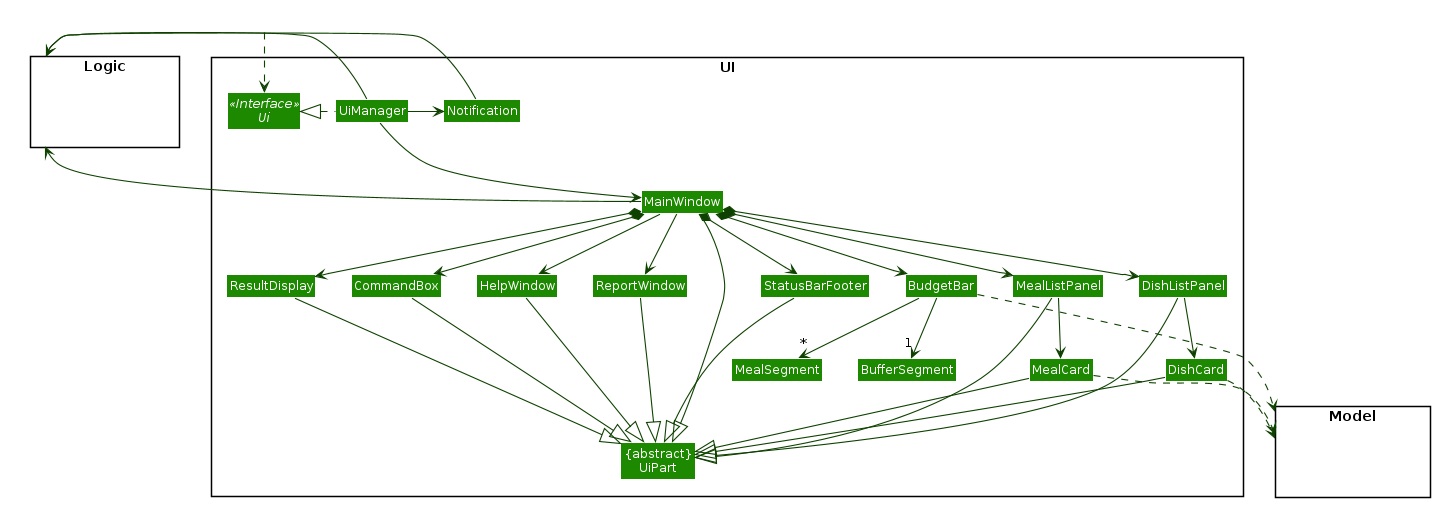

The diagram above was rendered by PlantUML. Its source (embedded in the PNG):
@startuml















skinparam BackgroundColor #FFFFFFF

skinparam Shadowing false

skinparam Class {
    FontColor #FFFFFF
    BorderThickness 1
    BorderColor #FFFFFF
    StereotypeFontColor #FFFFFF
    FontName Arial
}

skinparam Actor {
    BorderColor #000000
    Color #000000
    FontName Arial
}

skinparam Sequence {
    MessageAlign center
    BoxFontSize 15
    BoxPadding 0
    BoxFontColor #FFFFFF
    FontName Arial
}

skinparam Participant {
    FontColor #FFFFFFF
    Padding 20
}

skinparam MinClassWidth 50
skinparam ParticipantPadding 10
skinparam Shadowing false
skinparam DefaultTextAlignment center
skinparam packageStyle Rectangle

hide footbox
hide members
hide circle
skinparam arrowThickness 1.1
skinparam arrowColor #0E4100
skinparam classBackgroundColor #1D8900

package UI <<Rectangle>>{
Interface Ui <<Interface>>
Class "{abstract}\nUiPart" as UiPart
Class BudgetBar
Class UiManager
Class MainWindow
Class HelpWindow
Class ResultDisplay
Class DishListPanel
Class MealListPanel
Class DishCard
Class MealCard
Class ReportWindow
Class StatusBarFooter
Class CommandBox
class Notification
class MealSegment
class BufferSegment
}

package Model <<Rectangle>> {
Class HiddenModel #FFFFFF
}

package Logic <<Rectangle>> {
Class HiddenLogic #FFFFFF
}

Class HiddenOutside #FFFFFF
HiddenOutside ..> Ui

UiManager .left.|> Ui
UiManager -down-> MainWindow
UiManager -> Notification
MainWindow --> HelpWindow
MainWindow --> ReportWindow
MainWindow *-down-> CommandBox
MainWindow *-down-> ResultDisplay
MainWindow *-down-> DishListPanel
MainWindow *-down-> MealListPanel
MainWindow *-down-> StatusBarFooter
MainWindow *-down-> BudgetBar


DishListPanel -down-> DishCard
MealListPanel -down-> MealCard

MainWindow -left-|> UiPart

ResultDisplay --|> UiPart
CommandBox --|> UiPart
DishListPanel --|> UiPart
MealListPanel --|> UiPart
DishCard --|> UiPart
MealCard --|> UiPart
StatusBarFooter --|> UiPart
HelpWindow -down-|> UiPart
ReportWindow -down-|> UiPart

DishCard ..> Model
MealCard ..> Model
BudgetBar ..> Model
UiManager -right-> Logic
MainWindow -left-> Logic
Notification -> Logic

DishListPanel -[hidden]left- MealListPanel
CommandBox -[hidden]left- ResultDisplay
ResultDisplay -[hidden]left- StatusBarFooter
HelpWindow -[hidden]right- ReportWindow
BudgetBar -[hidden]right- MealListPanel

BudgetBar --> "*" MealSegment
BudgetBar --> "1" BufferSegment

MainWindow -[hidden]-|> UiPart
@enduml